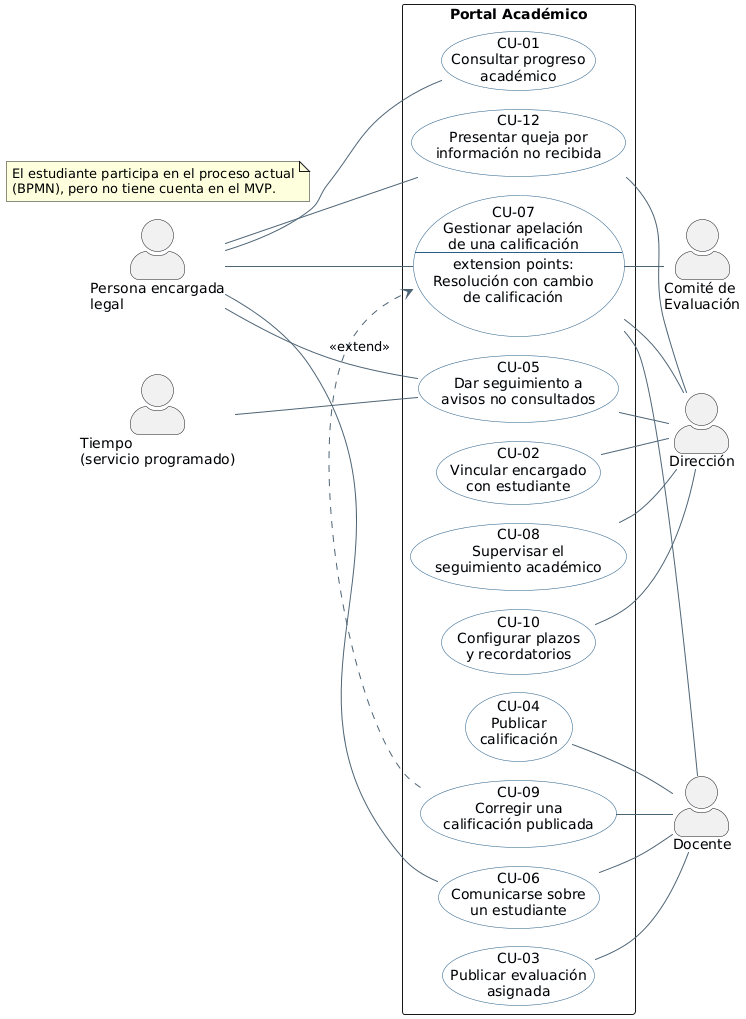

The diagram above was rendered by PlantUML. Its source (embedded in the PNG):
@startuml diagrama-casos-de-uso
!pragma layout smetana
' Portal Académico — Centro Educativo María Montessori (PC2)
' Coincide con actores.md y con el detalle de cada CU-xx.md.
' Única relación entre casos: CU-09 «extend» CU-07 (punto de extensión
' «Resolución con cambio de calificación», paso 8 de CU-07).
left to right direction
skinparam shadowing false
skinparam packageStyle rectangle
skinparam actorStyle awesome
skinparam usecase {
  BackgroundColor #F8FBFF
  BorderColor #275D85
  ArrowColor #4D6475
}

actor "Persona encargada\nlegal" as Enc
actor "Tiempo\n(servicio programado)" as Tie

actor "Docente" as Doc
actor "Comité de\nEvaluación" as Com
actor "Dirección" as Dir

rectangle "Portal Académico" {
  usecase "CU-01\nConsultar progreso\nacadémico" as CU01
  usecase "CU-12\nPresentar queja por\ninformación no recibida" as CU12
  usecase "CU-06\nComunicarse sobre\nun estudiante" as CU06
  usecase "CU-07\nGestionar apelación\nde una calificación\n--\nextension points:\nResolución con cambio\nde calificación" as CU07
  usecase "CU-05\nDar seguimiento a\navisos no consultados" as CU05
  usecase "CU-03\nPublicar evaluación\nasignada" as CU03
  usecase "CU-04\nPublicar\ncalificación" as CU04
  usecase "CU-09\nCorregir una\ncalificación publicada" as CU09
  usecase "CU-02\nVincular encargado\ncon estudiante" as CU02
  usecase "CU-08\nSupervisar el\nseguimiento académico" as CU08
  usecase "CU-10\nConfigurar plazos\ny recordatorios" as CU10
}

' Actores a la izquierda
Enc -- CU01
Enc -- CU12
Enc -- CU06
Enc -- CU07
Enc -- CU05
Tie -- CU05

' Actores a la derecha
CU03 -- Doc
CU04 -- Doc
CU09 -- Doc
CU06 -- Doc
CU07 -- Doc
CU07 -- Com
CU07 -- Dir
CU05 -- Dir
CU12 -- Dir
CU02 -- Dir
CU08 -- Dir
CU10 -- Dir

CU09 .> CU07 : <<extend>>

note "El estudiante participa en el proceso actual\n(BPMN), pero no tiene cuenta en el MVP." as N1
@enduml